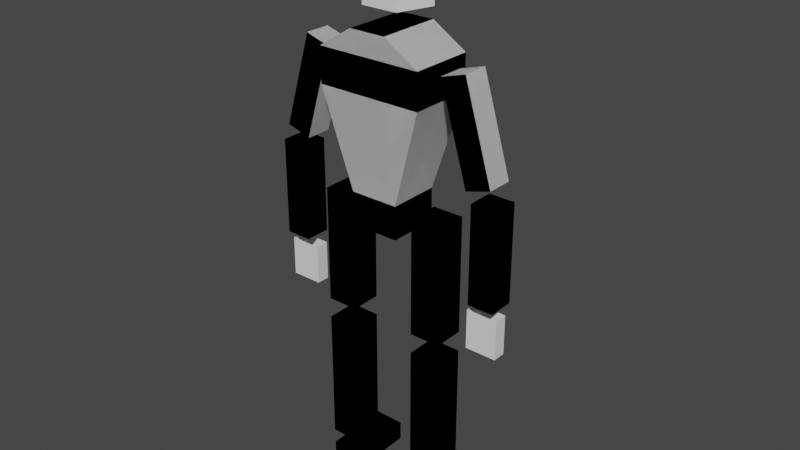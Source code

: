 # Source: sapientblockman.blend  (saved by Blender 3.6.13; exported with 4.5.12 LTS)
import bpy
from mathutils import Matrix  # noqa: F401  (used for matrix-valued properties, if any)

bpy.ops.wm.read_factory_settings(use_empty=True)
scene = bpy.context.scene
scene.name = 'Scene'

# ---- collections
col_collection = bpy.data.collections.new('Collection'); scene.collection.children.link(col_collection)

# ---- world
world_world = bpy.data.worlds.new('World'); scene.world = world_world
world_world.use_nodes = True; world_world.node_tree.nodes.clear()
_N = world_world.node_tree.nodes; _L = world_world.node_tree.links
n0 = _N.new('ShaderNodeOutputWorld'); n0.name = 'World Output'; n0.location = (300, 300)
n1 = _N.new('ShaderNodeBackground'); n1.name = 'Background'; n1.location = (10, 300)
n1.inputs[0].default_value = (0.05088, 0.05088, 0.05088, 1.0)
_L.new(n1.outputs[0], n0.inputs[0])
n0.is_active_output = True
world_world.color = (0.05088, 0.05088, 0.05088)
world_world.use_sun_shadow = False
world_world.sun_shadow_jitter_overblur = 0.0

# ---- meshes
me_cube_001 = bpy.data.meshes.new('Cube.001')
me_cube_001.from_pydata([(0.549, -0.5, 0.489), (0.549, 0.5, 0.489), (-0.549, 0.5, 0.489), (-0.549, -0.5, 0.489), (-0.2513, 0.3999, -0.2589), (0.2513, 0.3999, -0.2589), (0.2513, -0.3999, -0.2589), (-0.2513, -0.3999, -0.2589), (0.549, -0.5, 0.2913), (0.549, 0.5, 0.2913), (-0.549, 0.5, 0.2913), (-0.549, -0.5, 0.2913), (0.2513, -0.3999, -0.4481), (0.2513, 0.3999, -0.4481), (-0.2513, -0.3999, -0.4481), (-0.2513, 0.3999, -0.4481), (0.549, -0.5, 0.489), (-0.549, -0.5, 0.489), (0.549, 0.5, 0.489), (-0.549, 0.5, 0.489), (0.1891, -0.5027, 0.6129), (-0.1896, -0.5027, 0.6129), (0.1891, 0.4973, 0.6129), (-0.1896, 0.4973, 0.6129), (-0.6839, -0.2467, -1.911), (-0.6839, -0.2467, -1.126), (-0.6839, 0.2467, -1.911), (-0.6839, 0.2467, -1.126), (-0.3563, -0.2467, -1.911), (-0.3563, -0.2467, -1.126), (-0.3563, 0.2467, -1.911), (-0.3563, 0.2467, -1.126), (-0.6839, -0.2467, -1.008), (-0.6839, -0.2467, -0.3282), (-0.6839, 0.2467, -1.008), (-0.6839, 0.2467, -0.3282), (-0.3563, -0.2467, -1.008), (-0.3563, -0.2467, -0.3282), (-0.3563, 0.2467, -1.008), (-0.3563, 0.2467, -0.3282), (-1.259, -0.2028, -0.7013), (-1.259, -0.2028, -0.1422), (-1.259, 0.2028, -0.7013), (-1.259, 0.2028, -0.1422), (-0.9898, -0.2028, -0.7013), (-0.9898, -0.2028, -0.1422), (-0.9898, 0.2028, -0.7013), (-0.9898, 0.2028, -0.1422), (-1.188, -0.2028, -0.04545), (-0.8972, -0.2028, 0.4901), (-1.188, 0.2028, -0.04545), (-0.8972, 0.2028, 0.4901), (-0.9301, -0.2028, -0.08824), (-0.6391, -0.2028, 0.4473), (-0.9301, 0.2028, -0.08824), (-0.6391, 0.2028, 0.4473), (-0.549, -0.5, 0.489), (-0.549, 0.5, 0.489), (0.549, 0.5, 0.489), (0.549, -0.5, 0.489), (0.2513, 0.3999, -0.2589), (-0.2513, 0.3999, -0.2589), (-0.2513, -0.3999, -0.2589), (0.2513, -0.3999, -0.2589), (-0.549, -0.5, 0.2913), (-0.549, 0.5, 0.2913), (0.549, 0.5, 0.2913), (0.549, -0.5, 0.2913), (-0.2513, -0.3999, -0.4481), (-0.2513, 0.3999, -0.4481), (0.2513, -0.3999, -0.4481), (0.2513, 0.3999, -0.4481), (-0.549, -0.5, 0.489), (0.549, -0.5, 0.489), (-0.549, 0.5, 0.489), (0.549, 0.5, 0.489), (-0.1891, -0.5027, 0.6129), (0.1896, -0.5027, 0.6129), (-0.1891, 0.4973, 0.6129), (0.1896, 0.4973, 0.6129), (0.6839, -0.2467, -1.911), (0.6839, -0.2467, -1.126), (0.6839, 0.2467, -1.911), (0.6839, 0.2467, -1.126), (0.3563, -0.2467, -1.911), (0.3563, -0.2467, -1.126), (0.3563, 0.2467, -1.911), (0.3563, 0.2467, -1.126), (0.6839, -0.2467, -1.008), (0.6839, -0.2467, -0.3282), (0.6839, 0.2467, -1.008), (0.6839, 0.2467, -0.3282), (0.3563, -0.2467, -1.008), (0.3563, -0.2467, -0.3282), (0.3563, 0.2467, -1.008), (0.3563, 0.2467, -0.3282), (1.259, -0.2028, -0.7013), (1.259, -0.2028, -0.1422), (1.259, 0.2028, -0.7013), (1.259, 0.2028, -0.1422), (0.9898, -0.2028, -0.7013), (0.9898, -0.2028, -0.1422), (0.9898, 0.2028, -0.7013), (0.9898, 0.2028, -0.1422), (1.188, -0.2028, -0.04545), (0.8972, -0.2028, 0.4901), (1.188, 0.2028, -0.04545), (0.8972, 0.2028, 0.4901), (0.9301, -0.2028, -0.08824), (0.6391, -0.2028, 0.4473), (0.9301, 0.2028, -0.08824), (0.6391, 0.2028, 0.4473), (-0.6839, 0.8177, -2.118), (-0.6839, -0.2389, -2.118), (-0.6839, 0.8177, -2.002), (-0.6839, -0.2389, -2.002), (-0.3563, 0.8177, -2.118), (-0.3563, -0.2389, -2.118), (-0.3563, 0.8177, -2.002), (-0.3563, -0.2389, -2.002), (-0.549, -0.5, 0.489), (-0.549, 0.5, 0.489), (0.549, 0.5, 0.489), (0.549, -0.5, 0.489), (0.2513, 0.3999, -0.2589), (-0.2513, 0.3999, -0.2589), (-0.2513, -0.3999, -0.2589), (0.2513, -0.3999, -0.2589), (-0.549, -0.5, 0.2913), (-0.549, 0.5, 0.2913), (0.549, 0.5, 0.2913), (0.549, -0.5, 0.2913), (-0.2513, -0.3999, -0.4481), (-0.2513, 0.3999, -0.4481), (0.2513, -0.3999, -0.4481), (0.2513, 0.3999, -0.4481), (-0.549, -0.5, 0.489), (0.549, -0.5, 0.489), (-0.549, 0.5, 0.489), (0.549, 0.5, 0.489), (-0.1891, -0.5027, 0.6129), (0.1896, -0.5027, 0.6129), (-0.1891, 0.4973, 0.6129), (0.1896, 0.4973, 0.6129), (0.6839, -0.2467, -1.911), (0.6839, -0.2467, -1.126), (0.6839, 0.2467, -1.911), (0.6839, 0.2467, -1.126), (0.3563, -0.2467, -1.911), (0.3563, -0.2467, -1.126), (0.3563, 0.2467, -1.911), (0.3563, 0.2467, -1.126), (0.6839, -0.2467, -1.008), (0.6839, -0.2467, -0.3282), (0.6839, 0.2467, -1.008), (0.6839, 0.2467, -0.3282), (0.3563, -0.2467, -1.008), (0.3563, -0.2467, -0.3282), (0.3563, 0.2467, -1.008), (0.3563, 0.2467, -0.3282), (1.259, -0.2028, -0.7013), (1.259, -0.2028, -0.1422), (1.259, 0.2028, -0.7013), (1.259, 0.2028, -0.1422), (0.9898, -0.2028, -0.7013), (0.9898, -0.2028, -0.1422), (0.9898, 0.2028, -0.7013), (0.9898, 0.2028, -0.1422), (1.188, -0.2028, -0.04545), (0.8972, -0.2028, 0.4901), (1.188, 0.2028, -0.04545), (0.8972, 0.2028, 0.4901), (0.9301, -0.2028, -0.08824), (0.6391, -0.2028, 0.4473), (0.9301, 0.2028, -0.08824), (0.6391, 0.2028, 0.4473), (0.549, -0.5, 0.489), (0.549, 0.5, 0.489), (-0.549, 0.5, 0.489), (-0.549, -0.5, 0.489), (-0.2513, 0.3999, -0.2589), (0.2513, 0.3999, -0.2589), (0.2513, -0.3999, -0.2589), (-0.2513, -0.3999, -0.2589), (0.549, -0.5, 0.2913), (0.549, 0.5, 0.2913), (-0.549, 0.5, 0.2913), (-0.549, -0.5, 0.2913), (0.2513, -0.3999, -0.4481), (0.2513, 0.3999, -0.4481), (-0.2513, -0.3999, -0.4481), (-0.2513, 0.3999, -0.4481), (0.549, -0.5, 0.489), (-0.549, -0.5, 0.489), (0.549, 0.5, 0.489), (-0.549, 0.5, 0.489), (0.1891, -0.5027, 0.6129), (-0.1896, -0.5027, 0.6129), (0.1891, 0.4973, 0.6129), (-0.1896, 0.4973, 0.6129), (-0.6839, -0.2467, -1.911), (-0.6839, -0.2467, -1.126), (-0.6839, 0.2467, -1.911), (-0.6839, 0.2467, -1.126), (-0.3563, -0.2467, -1.911), (-0.3563, -0.2467, -1.126), (-0.3563, 0.2467, -1.911), (-0.3563, 0.2467, -1.126), (-0.6839, -0.2467, -1.008), (-0.6839, -0.2467, -0.3282), (-0.6839, 0.2467, -1.008), (-0.6839, 0.2467, -0.3282), (-0.3563, -0.2467, -1.008), (-0.3563, -0.2467, -0.3282), (-0.3563, 0.2467, -1.008), (-0.3563, 0.2467, -0.3282), (-1.259, -0.2028, -0.7013), (-1.259, -0.2028, -0.1422), (-1.259, 0.2028, -0.7013), (-1.259, 0.2028, -0.1422), (-0.9898, -0.2028, -0.7013), (-0.9898, -0.2028, -0.1422), (-0.9898, 0.2028, -0.7013), (-0.9898, 0.2028, -0.1422), (-1.188, -0.2028, -0.04545), (-0.8972, -0.2028, 0.4901), (-1.188, 0.2028, -0.04545), (-0.8972, 0.2028, 0.4901), (-0.9301, -0.2028, -0.08824), (-0.6391, -0.2028, 0.4473), (-0.9301, 0.2028, -0.08824), (-0.6391, 0.2028, 0.4473), (0.6839, 0.8177, -2.118), (0.6839, -0.2389, -2.118), (0.6839, 0.8177, -2.002), (0.6839, -0.2389, -2.002), (0.3563, 0.8177, -2.118), (0.3563, -0.2389, -2.118), (0.3563, 0.8177, -2.002), (0.3563, -0.2389, -2.002), (-1.264, -0.1038, -0.9836), (-1.264, -0.1038, -0.755), (-1.264, 0.1038, -0.9836), (-1.264, 0.1038, -0.755), (-0.9368, -0.1038, -0.9836), (-0.9368, -0.1038, -0.755), (-0.9368, 0.1038, -0.9836), (-0.9368, 0.1038, -0.755), (-0.549, -0.5, 0.489), (-0.549, 0.5, 0.489), (0.549, 0.5, 0.489), (0.549, -0.5, 0.489), (0.2513, 0.3999, -0.2589), (-0.2513, 0.3999, -0.2589), (-0.2513, -0.3999, -0.2589), (0.2513, -0.3999, -0.2589), (-0.549, -0.5, 0.2913), (-0.549, 0.5, 0.2913), (0.549, 0.5, 0.2913), (0.549, -0.5, 0.2913), (-0.2513, -0.3999, -0.4481), (-0.2513, 0.3999, -0.4481), (0.2513, -0.3999, -0.4481), (0.2513, 0.3999, -0.4481), (-0.549, -0.5, 0.489), (0.549, -0.5, 0.489), (-0.549, 0.5, 0.489), (0.549, 0.5, 0.489), (-0.1891, -0.5027, 0.6129), (0.1896, -0.5027, 0.6129), (-0.1891, 0.4973, 0.6129), (0.1896, 0.4973, 0.6129), (0.6839, -0.2467, -1.911), (0.6839, -0.2467, -1.126), (0.6839, 0.2467, -1.911), (0.6839, 0.2467, -1.126), (0.3563, -0.2467, -1.911), (0.3563, -0.2467, -1.126), (0.3563, 0.2467, -1.911), (0.3563, 0.2467, -1.126), (0.6839, -0.2467, -1.008), (0.6839, -0.2467, -0.3282), (0.6839, 0.2467, -1.008), (0.6839, 0.2467, -0.3282), (0.3563, -0.2467, -1.008), (0.3563, -0.2467, -0.3282), (0.3563, 0.2467, -1.008), (0.3563, 0.2467, -0.3282), (1.259, -0.2028, -0.7013), (1.259, -0.2028, -0.1422), (1.259, 0.2028, -0.7013), (1.259, 0.2028, -0.1422), (0.9898, -0.2028, -0.7013), (0.9898, -0.2028, -0.1422), (0.9898, 0.2028, -0.7013), (0.9898, 0.2028, -0.1422), (1.188, -0.2028, -0.04545), (0.8972, -0.2028, 0.4901), (1.188, 0.2028, -0.04545), (0.8972, 0.2028, 0.4901), (0.9301, -0.2028, -0.08824), (0.6391, -0.2028, 0.4473), (0.9301, 0.2028, -0.08824), (0.6391, 0.2028, 0.4473), (0.549, -0.5, 0.489), (0.549, 0.5, 0.489), (-0.549, 0.5, 0.489), (-0.549, -0.5, 0.489), (-0.2513, 0.3999, -0.2589), (0.2513, 0.3999, -0.2589), (0.2513, -0.3999, -0.2589), (-0.2513, -0.3999, -0.2589), (0.549, -0.5, 0.2913), (0.549, 0.5, 0.2913), (-0.549, 0.5, 0.2913), (-0.549, -0.5, 0.2913), (0.2513, -0.3999, -0.4481), (0.2513, 0.3999, -0.4481), (-0.2513, -0.3999, -0.4481), (-0.2513, 0.3999, -0.4481), (0.549, -0.5, 0.489), (-0.549, -0.5, 0.489), (0.549, 0.5, 0.489), (-0.549, 0.5, 0.489), (0.1891, -0.5027, 0.6129), (-0.1896, -0.5027, 0.6129), (0.1891, 0.4973, 0.6129), (-0.1896, 0.4973, 0.6129), (-0.6839, -0.2467, -1.911), (-0.6839, -0.2467, -1.126), (-0.6839, 0.2467, -1.911), (-0.6839, 0.2467, -1.126), (-0.3563, -0.2467, -1.911), (-0.3563, -0.2467, -1.126), (-0.3563, 0.2467, -1.911), (-0.3563, 0.2467, -1.126), (-0.6839, -0.2467, -1.008), (-0.6839, -0.2467, -0.3282), (-0.6839, 0.2467, -1.008), (-0.6839, 0.2467, -0.3282), (-0.3563, -0.2467, -1.008), (-0.3563, -0.2467, -0.3282), (-0.3563, 0.2467, -1.008), (-0.3563, 0.2467, -0.3282), (-1.259, -0.2028, -0.7013), (-1.259, -0.2028, -0.1422), (-1.259, 0.2028, -0.7013), (-1.259, 0.2028, -0.1422), (-0.9898, -0.2028, -0.7013), (-0.9898, -0.2028, -0.1422), (-0.9898, 0.2028, -0.7013), (-0.9898, 0.2028, -0.1422), (-1.188, -0.2028, -0.04545), (-0.8972, -0.2028, 0.4901), (-1.188, 0.2028, -0.04545), (-0.8972, 0.2028, 0.4901), (-0.9301, -0.2028, -0.08824), (-0.6391, -0.2028, 0.4473), (-0.9301, 0.2028, -0.08824), (-0.6391, 0.2028, 0.4473), (0.6839, 0.8177, -2.118), (0.6839, -0.2389, -2.118), (0.6839, 0.8177, -2.002), (0.6839, -0.2389, -2.002), (0.3563, 0.8177, -2.118), (0.3563, -0.2389, -2.118), (0.3563, 0.8177, -2.002), (0.3563, -0.2389, -2.002), (0.549, -0.5, 0.489), (0.549, 0.5, 0.489), (-0.549, 0.5, 0.489), (-0.549, -0.5, 0.489), (-0.2513, 0.3999, -0.2589), (0.2513, 0.3999, -0.2589), (0.2513, -0.3999, -0.2589), (-0.2513, -0.3999, -0.2589), (0.549, -0.5, 0.2913), (0.549, 0.5, 0.2913), (-0.549, 0.5, 0.2913), (-0.549, -0.5, 0.2913), (0.2513, -0.3999, -0.4481), (0.2513, 0.3999, -0.4481), (-0.2513, -0.3999, -0.4481), (-0.2513, 0.3999, -0.4481), (0.549, -0.5, 0.489), (-0.549, -0.5, 0.489), (0.549, 0.5, 0.489), (-0.549, 0.5, 0.489), (0.1891, -0.5027, 0.6129), (-0.1896, -0.5027, 0.6129), (0.1891, 0.4973, 0.6129), (-0.1896, 0.4973, 0.6129), (-0.6839, -0.2467, -1.911), (-0.6839, -0.2467, -1.126), (-0.6839, 0.2467, -1.911), (-0.6839, 0.2467, -1.126), (-0.3563, -0.2467, -1.911), (-0.3563, -0.2467, -1.126), (-0.3563, 0.2467, -1.911), (-0.3563, 0.2467, -1.126), (-0.6839, -0.2467, -1.008), (-0.6839, -0.2467, -0.3282), (-0.6839, 0.2467, -1.008), (-0.6839, 0.2467, -0.3282), (-0.3563, -0.2467, -1.008), (-0.3563, -0.2467, -0.3282), (-0.3563, 0.2467, -1.008), (-0.3563, 0.2467, -0.3282), (-1.259, -0.2028, -0.7013), (-1.259, -0.2028, -0.1422), (-1.259, 0.2028, -0.7013), (-1.259, 0.2028, -0.1422), (-0.9898, -0.2028, -0.7013), (-0.9898, -0.2028, -0.1422), (-0.9898, 0.2028, -0.7013), (-0.9898, 0.2028, -0.1422), (-1.188, -0.2028, -0.04545), (-0.8972, -0.2028, 0.4901), (-1.188, 0.2028, -0.04545), (-0.8972, 0.2028, 0.4901), (-0.9301, -0.2028, -0.08824), (-0.6391, -0.2028, 0.4473), (-0.9301, 0.2028, -0.08824), (-0.6391, 0.2028, 0.4473), (-0.549, -0.5, 0.489), (-0.549, 0.5, 0.489), (0.549, 0.5, 0.489), (0.549, -0.5, 0.489), (0.2513, 0.3999, -0.2589), (-0.2513, 0.3999, -0.2589), (-0.2513, -0.3999, -0.2589), (0.2513, -0.3999, -0.2589), (-0.549, -0.5, 0.2913), (-0.549, 0.5, 0.2913), (0.549, 0.5, 0.2913), (0.549, -0.5, 0.2913), (-0.2513, -0.3999, -0.4481), (-0.2513, 0.3999, -0.4481), (0.2513, -0.3999, -0.4481), (0.2513, 0.3999, -0.4481), (-0.549, -0.5, 0.489), (0.549, -0.5, 0.489), (-0.549, 0.5, 0.489), (0.549, 0.5, 0.489), (-0.1891, -0.5027, 0.6129), (0.1896, -0.5027, 0.6129), (-0.1891, 0.4973, 0.6129), (0.1896, 0.4973, 0.6129), (0.6839, -0.2467, -1.911), (0.6839, -0.2467, -1.126), (0.6839, 0.2467, -1.911), (0.6839, 0.2467, -1.126), (0.3563, -0.2467, -1.911), (0.3563, -0.2467, -1.126), (0.3563, 0.2467, -1.911), (0.3563, 0.2467, -1.126), (0.6839, -0.2467, -1.008), (0.6839, -0.2467, -0.3282), (0.6839, 0.2467, -1.008), (0.6839, 0.2467, -0.3282), (0.3563, -0.2467, -1.008), (0.3563, -0.2467, -0.3282), (0.3563, 0.2467, -1.008), (0.3563, 0.2467, -0.3282), (1.259, -0.2028, -0.7013), (1.259, -0.2028, -0.1422), (1.259, 0.2028, -0.7013), (1.259, 0.2028, -0.1422), (0.9898, -0.2028, -0.7013), (0.9898, -0.2028, -0.1422), (0.9898, 0.2028, -0.7013), (0.9898, 0.2028, -0.1422), (1.188, -0.2028, -0.04545), (0.8972, -0.2028, 0.4901), (1.188, 0.2028, -0.04545), (0.8972, 0.2028, 0.4901), (0.9301, -0.2028, -0.08824), (0.6391, -0.2028, 0.4473), (0.9301, 0.2028, -0.08824), (0.6391, 0.2028, 0.4473), (-0.6839, 0.8177, -2.118), (-0.6839, -0.2389, -2.118), (-0.6839, 0.8177, -2.002), (-0.6839, -0.2389, -2.002), (-0.3563, 0.8177, -2.118), (-0.3563, -0.2389, -2.118), (-0.3563, 0.8177, -2.002), (-0.3563, -0.2389, -2.002), (1.264, -0.1038, -0.9836), (1.264, -0.1038, -0.755), (1.264, 0.1038, -0.9836), (1.264, 0.1038, -0.755), (0.9368, -0.1038, -0.9836), (0.9368, -0.1038, -0.755), (0.9368, 0.1038, -0.9836), (0.9368, 0.1038, -0.755), (-2.117e-08, 0.626, 0.7059), (-2.117e-08, 0.626, 1.147), (0.3102, 0.2866, 0.7059), (0.3102, 0.2866, 1.147), (0.1917, -0.2625, 0.7059), (0.1917, -0.2625, 1.147), (-0.1917, -0.2625, 0.7059), (-0.1917, -0.2625, 1.147), (-0.3102, 0.2866, 0.7059), (-0.3102, 0.2866, 1.147)], [], [(7, 4, 15, 14), (10, 11, 3, 2), (6, 5, 9, 8), (7, 6, 8, 11), (4, 7, 11, 10), (5, 4, 10, 9), (8, 9, 1, 0), (9, 10, 2, 1), (0, 1, 18, 16), (11, 8, 0, 3), (12, 14, 15, 13), (5, 6, 12, 13), (4, 5, 13, 15), (6, 7, 14, 12), (18, 19, 23, 22), (3, 0, 16, 17), (1, 2, 19, 18), (2, 3, 17, 19), (21, 20, 22, 23), (17, 16, 20, 21), (19, 17, 21, 23), (16, 18, 22, 20), (24, 25, 27, 26), (26, 27, 31, 30), (30, 31, 29, 28), (28, 29, 25, 24), (26, 30, 28, 24), (31, 27, 25, 29), (32, 33, 35, 34), (34, 35, 39, 38), (38, 39, 37, 36), (36, 37, 33, 32), (34, 38, 36, 32), (39, 35, 33, 37), (40, 41, 43, 42), (42, 43, 47, 46), (46, 47, 45, 44), (44, 45, 41, 40), (42, 46, 44, 40), (47, 43, 41, 45), (48, 49, 51, 50), (50, 51, 55, 54), (54, 55, 53, 52), (52, 53, 49, 48), (50, 54, 52, 48), (55, 51, 49, 53), (63, 70, 71, 60), (66, 58, 59, 67), (62, 64, 65, 61), (63, 67, 64, 62), (60, 66, 67, 63), (61, 65, 66, 60), (64, 56, 57, 65), (65, 57, 58, 66), (56, 72, 74, 57), (67, 59, 56, 64), (68, 69, 71, 70), (61, 69, 68, 62), (60, 71, 69, 61), (62, 68, 70, 63), (74, 78, 79, 75), (59, 73, 72, 56), (57, 74, 75, 58), (58, 75, 73, 59), (77, 79, 78, 76), (73, 77, 76, 72), (75, 79, 77, 73), (72, 76, 78, 74), (80, 82, 83, 81), (82, 86, 87, 83), (86, 84, 85, 87), (84, 80, 81, 85), (82, 80, 84, 86), (87, 85, 81, 83), (88, 90, 91, 89), (90, 94, 95, 91), (94, 92, 93, 95), (92, 88, 89, 93), (90, 88, 92, 94), (95, 93, 89, 91), (96, 98, 99, 97), (98, 102, 103, 99), (102, 100, 101, 103), (100, 96, 97, 101), (98, 96, 100, 102), (103, 101, 97, 99), (104, 106, 107, 105), (106, 110, 111, 107), (110, 108, 109, 111), (108, 104, 105, 109), (106, 104, 108, 110), (111, 109, 105, 107), (112, 113, 115, 114), (114, 115, 119, 118), (118, 119, 117, 116), (116, 117, 113, 112), (114, 118, 116, 112), (119, 115, 113, 117), (127, 134, 135, 124), (130, 122, 123, 131), (126, 128, 129, 125), (127, 131, 128, 126), (124, 130, 131, 127), (125, 129, 130, 124), (128, 120, 121, 129), (129, 121, 122, 130), (120, 136, 138, 121), (131, 123, 120, 128), (132, 133, 135, 134), (125, 133, 132, 126), (124, 135, 133, 125), (126, 132, 134, 127), (138, 142, 143, 139), (123, 137, 136, 120), (121, 138, 139, 122), (122, 139, 137, 123), (141, 143, 142, 140), (137, 141, 140, 136), (139, 143, 141, 137), (136, 140, 142, 138), (144, 146, 147, 145), (146, 150, 151, 147), (150, 148, 149, 151), (148, 144, 145, 149), (146, 144, 148, 150), (151, 149, 145, 147), (152, 154, 155, 153), (154, 158, 159, 155), (158, 156, 157, 159), (156, 152, 153, 157), (154, 152, 156, 158), (159, 157, 153, 155), (160, 162, 163, 161), (162, 166, 167, 163), (166, 164, 165, 167), (164, 160, 161, 165), (162, 160, 164, 166), (167, 165, 161, 163), (168, 170, 171, 169), (170, 174, 175, 171), (174, 172, 173, 175), (172, 168, 169, 173), (170, 168, 172, 174), (175, 173, 169, 171), (183, 180, 191, 190), (186, 187, 179, 178), (182, 181, 185, 184), (183, 182, 184, 187), (180, 183, 187, 186), (181, 180, 186, 185), (184, 185, 177, 176), (185, 186, 178, 177), (176, 177, 194, 192), (187, 184, 176, 179), (188, 190, 191, 189), (181, 182, 188, 189), (180, 181, 189, 191), (182, 183, 190, 188), (194, 195, 199, 198), (179, 176, 192, 193), (177, 178, 195, 194), (178, 179, 193, 195), (197, 196, 198, 199), (193, 192, 196, 197), (195, 193, 197, 199), (192, 194, 198, 196), (200, 201, 203, 202), (202, 203, 207, 206), (206, 207, 205, 204), (204, 205, 201, 200), (202, 206, 204, 200), (207, 203, 201, 205), (208, 209, 211, 210), (210, 211, 215, 214), (214, 215, 213, 212), (212, 213, 209, 208), (210, 214, 212, 208), (215, 211, 209, 213), (216, 217, 219, 218), (218, 219, 223, 222), (222, 223, 221, 220), (220, 221, 217, 216), (218, 222, 220, 216), (223, 219, 217, 221), (224, 225, 227, 226), (226, 227, 231, 230), (230, 231, 229, 228), (228, 229, 225, 224), (226, 230, 228, 224), (231, 227, 225, 229), (232, 234, 235, 233), (234, 238, 239, 235), (238, 236, 237, 239), (236, 232, 233, 237), (234, 232, 236, 238), (239, 237, 233, 235), (240, 241, 243, 242), (242, 243, 247, 246), (246, 247, 245, 244), (244, 245, 241, 240), (242, 246, 244, 240), (255, 262, 263, 252), (258, 250, 251, 259), (254, 256, 257, 253), (255, 259, 256, 254), (252, 258, 259, 255), (253, 257, 258, 252), (256, 248, 249, 257), (257, 249, 250, 258), (248, 264, 266, 249), (259, 251, 248, 256), (260, 261, 263, 262), (253, 261, 260, 254), (252, 263, 261, 253), (254, 260, 262, 255), (266, 270, 271, 267), (251, 265, 264, 248), (249, 266, 267, 250), (250, 267, 265, 251), (269, 271, 270, 268), (265, 269, 268, 264), (267, 271, 269, 265), (264, 268, 270, 266), (272, 274, 275, 273), (274, 278, 279, 275), (278, 276, 277, 279), (276, 272, 273, 277), (274, 272, 276, 278), (279, 277, 273, 275), (280, 282, 283, 281), (282, 286, 287, 283), (286, 284, 285, 287), (284, 280, 281, 285), (282, 280, 284, 286), (287, 285, 281, 283), (288, 290, 291, 289), (290, 294, 295, 291), (294, 292, 293, 295), (292, 288, 289, 293), (290, 288, 292, 294), (295, 293, 289, 291), (296, 298, 299, 297), (298, 302, 303, 299), (302, 300, 301, 303), (300, 296, 297, 301), (298, 296, 300, 302), (303, 301, 297, 299), (311, 308, 319, 318), (314, 315, 307, 306), (310, 309, 313, 312), (311, 310, 312, 315), (308, 311, 315, 314), (309, 308, 314, 313), (312, 313, 305, 304), (313, 314, 306, 305), (304, 305, 322, 320), (315, 312, 304, 307), (316, 318, 319, 317), (309, 310, 316, 317), (308, 309, 317, 319), (310, 311, 318, 316), (322, 323, 327, 326), (307, 304, 320, 321), (305, 306, 323, 322), (306, 307, 321, 323), (325, 324, 326, 327), (321, 320, 324, 325), (323, 321, 325, 327), (320, 322, 326, 324), (328, 329, 331, 330), (330, 331, 335, 334), (334, 335, 333, 332), (332, 333, 329, 328), (330, 334, 332, 328), (335, 331, 329, 333), (336, 337, 339, 338), (338, 339, 343, 342), (342, 343, 341, 340), (340, 341, 337, 336), (338, 342, 340, 336), (343, 339, 337, 341), (344, 345, 347, 346), (346, 347, 351, 350), (350, 351, 349, 348), (348, 349, 345, 344), (346, 350, 348, 344), (351, 347, 345, 349), (352, 353, 355, 354), (354, 355, 359, 358), (358, 359, 357, 356), (356, 357, 353, 352), (354, 358, 356, 352), (359, 355, 353, 357), (360, 362, 363, 361), (362, 366, 367, 363), (366, 364, 365, 367), (364, 360, 361, 365), (362, 360, 364, 366), (367, 365, 361, 363), (375, 372, 383, 382), (378, 379, 371, 370), (374, 373, 377, 376), (375, 374, 376, 379), (372, 375, 379, 378), (373, 372, 378, 377), (376, 377, 369, 368), (377, 378, 370, 369), (368, 369, 386, 384), (379, 376, 368, 371), (380, 382, 383, 381), (373, 374, 380, 381), (372, 373, 381, 383), (374, 375, 382, 380), (386, 387, 391, 390), (371, 368, 384, 385), (369, 370, 387, 386), (370, 371, 385, 387), (389, 388, 390, 391), (385, 384, 388, 389), (387, 385, 389, 391), (384, 386, 390, 388), (392, 393, 395, 394), (394, 395, 399, 398), (398, 399, 397, 396), (396, 397, 393, 392), (394, 398, 396, 392), (399, 395, 393, 397), (400, 401, 403, 402), (402, 403, 407, 406), (406, 407, 405, 404), (404, 405, 401, 400), (402, 406, 404, 400), (407, 403, 401, 405), (408, 409, 411, 410), (410, 411, 415, 414), (414, 415, 413, 412), (412, 413, 409, 408), (410, 414, 412, 408), (415, 411, 409, 413), (416, 417, 419, 418), (418, 419, 423, 422), (422, 423, 421, 420), (420, 421, 417, 416), (418, 422, 420, 416), (423, 419, 417, 421), (431, 438, 439, 428), (434, 426, 427, 435), (430, 432, 433, 429), (431, 435, 432, 430), (428, 434, 435, 431), (429, 433, 434, 428), (432, 424, 425, 433), (433, 425, 426, 434), (424, 440, 442, 425), (435, 427, 424, 432), (436, 437, 439, 438), (429, 437, 436, 430), (428, 439, 437, 429), (430, 436, 438, 431), (442, 446, 447, 443), (427, 441, 440, 424), (425, 442, 443, 426), (426, 443, 441, 427), (445, 447, 446, 444), (441, 445, 444, 440), (443, 447, 445, 441), (440, 444, 446, 442), (448, 450, 451, 449), (450, 454, 455, 451), (454, 452, 453, 455), (452, 448, 449, 453), (450, 448, 452, 454), (455, 453, 449, 451), (456, 458, 459, 457), (458, 462, 463, 459), (462, 460, 461, 463), (460, 456, 457, 461), (458, 456, 460, 462), (463, 461, 457, 459), (464, 466, 467, 465), (466, 470, 471, 467), (470, 468, 469, 471), (468, 464, 465, 469), (466, 464, 468, 470), (471, 469, 465, 467), (472, 474, 475, 473), (474, 478, 479, 475), (478, 476, 477, 479), (476, 472, 473, 477), (474, 472, 476, 478), (479, 477, 473, 475), (480, 481, 483, 482), (482, 483, 487, 486), (486, 487, 485, 484), (484, 485, 481, 480), (482, 486, 484, 480), (487, 483, 481, 485), (488, 490, 491, 489), (490, 494, 495, 491), (494, 492, 493, 495), (492, 488, 489, 493), (490, 488, 492, 494), (496, 497, 499, 498), (498, 499, 501, 500), (500, 501, 503, 502), (499, 497, 505, 503, 501), (502, 503, 505, 504), (504, 505, 497, 496), (496, 498, 500, 502, 504)])
_uv = me_cube_001.uv_layers.new(name='UVMap')
_uv.uv.foreach_set('vector', [0.4353, 0.0, 0.4353, 0.25, 0.4353, 0.25, 0.4353, 0.0, 0.5728, 0.25, 0.5728, 0.0, 0.5728, 0.0, 0.5728, 0.25, 0.4353, 0.75, 0.4353, 0.5, 0.5728, 0.5, 0.5728, 0.75, 0.4353, 1.0, 0.4353, 0.75, 0.5728, 0.75, 0.5728, 1.0, 0.4353, 0.25, 0.4353, 0.0, 0.5728, 0.0, 0.5728, 0.25, 0.4353, 0.5, 0.4353, 0.25, 0.5728, 0.25, 0.5728, 0.5, 0.5728, 0.75, 0.5728, 0.5, 0.5728, 0.5, 0.5728, 0.75, 0.5728, 0.5, 0.5728, 0.25, 0.5728, 0.25, 0.5728, 0.5, 0.5728, 0.75, 0.5728, 0.5, 0.5728, 0.5, 0.5728, 0.75, 0.5728, 1.0, 0.5728, 0.75, 0.5728, 0.75, 0.5728, 1.0, 0.4353, 0.75, 0.4353, 1.0, 0.4353, 0.25, 0.4353, 0.5, 0.4353, 0.5, 0.4353, 0.75, 0.4353, 0.75, 0.4353, 0.5, 0.4353, 0.25, 0.4353, 0.5, 0.4353, 0.5, 0.4353, 0.25, 0.4353, 0.75, 0.4353, 1.0, 0.4353, 1.0, 0.4353, 0.75, 0.5728, 0.5, 0.5728, 0.25, 0.5728, 0.25, 0.5728, 0.5, 0.5728, 1.0, 0.5728, 0.75, 0.5728, 0.75, 0.5728, 1.0, 0.5728, 0.5, 0.5728, 0.25, 0.5728, 0.25, 0.5728, 0.5, 0.5728, 0.25, 0.5728, 0.0, 0.5728, 0.0, 0.5728, 0.25, 0.5728, 1.0, 0.5728, 0.75, 0.5728, 0.5, 0.5728, 0.25, 0.5728, 1.0, 0.5728, 0.75, 0.5728, 0.75, 0.5728, 1.0, 0.5728, 0.25, 0.5728, 0.0, 0.5728, 0.0, 0.5728, 0.25, 0.5728, 0.75, 0.5728, 0.5, 0.5728, 0.5, 0.5728, 0.75, 0.375, 0.0, 0.625, 0.0, 0.625, 0.25, 0.375, 0.25, 0.375, 0.25, 0.625, 0.25, 0.625, 0.5, 0.375, 0.5, 0.375, 0.5, 0.625, 0.5, 0.625, 0.75, 0.375, 0.75, 0.375, 0.75, 0.625, 0.75, 0.625, 1.0, 0.375, 1.0, 0.125, 0.5, 0.375, 0.5, 0.375, 0.75, 0.125, 0.75, 0.625, 0.5, 0.875, 0.5, 0.875, 0.75, 0.625, 0.75, 0.375, 0.0, 0.625, 0.0, 0.625, 0.25, 0.375, 0.25, 0.375, 0.25, 0.625, 0.25, 0.625, 0.5, 0.375, 0.5, 0.375, 0.5, 0.625, 0.5, 0.625, 0.75, 0.375, 0.75, 0.375, 0.75, 0.625, 0.75, 0.625, 1.0, 0.375, 1.0, 0.125, 0.5, 0.375, 0.5, 0.375, 0.75, 0.125, 0.75, 0.625, 0.5, 0.875, 0.5, 0.875, 0.75, 0.625, 0.75, 0.375, 0.0, 0.625, 0.0, 0.625, 0.25, 0.375, 0.25, 0.375, 0.25, 0.625, 0.25, 0.625, 0.5, 0.375, 0.5, 0.375, 0.5, 0.625, 0.5, 0.625, 0.75, 0.375, 0.75, 0.375, 0.75, 0.625, 0.75, 0.625, 1.0, 0.375, 1.0, 0.125, 0.5, 0.375, 0.5, 0.375, 0.75, 0.125, 0.75, 0.625, 0.5, 0.875, 0.5, 0.875, 0.75, 0.625, 0.75, 0.375, 0.0, 0.625, 0.0, 0.625, 0.25, 0.375, 0.25, 0.375, 0.25, 0.625, 0.25, 0.625, 0.5, 0.375, 0.5, 0.375, 0.5, 0.625, 0.5, 0.625, 0.75, 0.375, 0.75, 0.375, 0.75, 0.625, 0.75, 0.625, 1.0, 0.375, 1.0, 0.125, 0.5, 0.375, 0.5, 0.375, 0.75, 0.125, 0.75, 0.625, 0.5, 0.875, 0.5, 0.875, 0.75, 0.625, 0.75, 0.4353, 0.0, 0.4353, 0.0, 0.4353, 0.25, 0.4353, 0.25, 0.5728, 0.25, 0.5728, 0.25, 0.5728, 0.0, 0.5728, 0.0, 0.4353, 0.75, 0.5728, 0.75, 0.5728, 0.5, 0.4353, 0.5, 0.4353, 1.0, 0.5728, 1.0, 0.5728, 0.75, 0.4353, 0.75, 0.4353, 0.25, 0.5728, 0.25, 0.5728, 0.0, 0.4353, 0.0, 0.4353, 0.5, 0.5728, 0.5, 0.5728, 0.25, 0.4353, 0.25, 0.5728, 0.75, 0.5728, 0.75, 0.5728, 0.5, 0.5728, 0.5, 0.5728, 0.5, 0.5728, 0.5, 0.5728, 0.25, 0.5728, 0.25, 0.5728, 0.75, 0.5728, 0.75, 0.5728, 0.5, 0.5728, 0.5, 0.5728, 1.0, 0.5728, 1.0, 0.5728, 0.75, 0.5728, 0.75, 0.4353, 0.75, 0.4353, 0.5, 0.4353, 0.25, 0.4353, 1.0, 0.4353, 0.5, 0.4353, 0.5, 0.4353, 0.75, 0.4353, 0.75, 0.4353, 0.25, 0.4353, 0.25, 0.4353, 0.5, 0.4353, 0.5, 0.4353, 0.75, 0.4353, 0.75, 0.4353, 1.0, 0.4353, 1.0, 0.5728, 0.5, 0.5728, 0.5, 0.5728, 0.25, 0.5728, 0.25, 0.5728, 1.0, 0.5728, 1.0, 0.5728, 0.75, 0.5728, 0.75, 0.5728, 0.5, 0.5728, 0.5, 0.5728, 0.25, 0.5728, 0.25, 0.5728, 0.25, 0.5728, 0.25, 0.5728, 0.0, 0.5728, 0.0, 0.5728, 1.0, 0.5728, 0.25, 0.5728, 0.5, 0.5728, 0.75, 0.5728, 1.0, 0.5728, 1.0, 0.5728, 0.75, 0.5728, 0.75, 0.5728, 0.25, 0.5728, 0.25, 0.5728, 0.0, 0.5728, 0.0, 0.5728, 0.75, 0.5728, 0.75, 0.5728, 0.5, 0.5728, 0.5, 0.375, 0.0, 0.375, 0.25, 0.625, 0.25, 0.625, 0.0, 0.375, 0.25, 0.375, 0.5, 0.625, 0.5, 0.625, 0.25, 0.375, 0.5, 0.375, 0.75, 0.625, 0.75, 0.625, 0.5, 0.375, 0.75, 0.375, 1.0, 0.625, 1.0, 0.625, 0.75, 0.125, 0.5, 0.125, 0.75, 0.375, 0.75, 0.375, 0.5, 0.625, 0.5, 0.625, 0.75, 0.875, 0.75, 0.875, 0.5, 0.375, 0.0, 0.375, 0.25, 0.625, 0.25, 0.625, 0.0, 0.375, 0.25, 0.375, 0.5, 0.625, 0.5, 0.625, 0.25, 0.375, 0.5, 0.375, 0.75, 0.625, 0.75, 0.625, 0.5, 0.375, 0.75, 0.375, 1.0, 0.625, 1.0, 0.625, 0.75, 0.125, 0.5, 0.125, 0.75, 0.375, 0.75, 0.375, 0.5, 0.625, 0.5, 0.625, 0.75, 0.875, 0.75, 0.875, 0.5, 0.375, 0.0, 0.375, 0.25, 0.625, 0.25, 0.625, 0.0, 0.375, 0.25, 0.375, 0.5, 0.625, 0.5, 0.625, 0.25, 0.375, 0.5, 0.375, 0.75, 0.625, 0.75, 0.625, 0.5, 0.375, 0.75, 0.375, 1.0, 0.625, 1.0, 0.625, 0.75, 0.125, 0.5, 0.125, 0.75, 0.375, 0.75, 0.375, 0.5, 0.625, 0.5, 0.625, 0.75, 0.875, 0.75, 0.875, 0.5, 0.375, 0.0, 0.375, 0.25, 0.625, 0.25, 0.625, 0.0, 0.375, 0.25, 0.375, 0.5, 0.625, 0.5, 0.625, 0.25, 0.375, 0.5, 0.375, 0.75, 0.625, 0.75, 0.625, 0.5, 0.375, 0.75, 0.375, 1.0, 0.625, 1.0, 0.625, 0.75, 0.125, 0.5, 0.125, 0.75, 0.375, 0.75, 0.375, 0.5, 0.625, 0.5, 0.625, 0.75, 0.875, 0.75, 0.875, 0.5, 0.375, 0.0, 0.625, 0.0, 0.625, 0.25, 0.375, 0.25, 0.375, 0.25, 0.625, 0.25, 0.625, 0.5, 0.375, 0.5, 0.375, 0.5, 0.625, 0.5, 0.625, 0.75, 0.375, 0.75, 0.375, 0.75, 0.625, 0.75, 0.625, 1.0, 0.375, 1.0, 0.125, 0.5, 0.375, 0.5, 0.375, 0.75, 0.125, 0.75, 0.625, 0.5, 0.875, 0.5, 0.875, 0.75, 0.625, 0.75, 0.4353, 0.0, 0.4353, 0.0, 0.4353, 0.25, 0.4353, 0.25, 0.5728, 0.25, 0.5728, 0.25, 0.5728, 0.0, 0.5728, 0.0, 0.4353, 0.75, 0.5728, 0.75, 0.5728, 0.5, 0.4353, 0.5, 0.4353, 1.0, 0.5728, 1.0, 0.5728, 0.75, 0.4353, 0.75, 0.4353, 0.25, 0.5728, 0.25, 0.5728, 0.0, 0.4353, 0.0, 0.4353, 0.5, 0.5728, 0.5, 0.5728, 0.25, 0.4353, 0.25, 0.5728, 0.75, 0.5728, 0.75, 0.5728, 0.5, 0.5728, 0.5, 0.5728, 0.5, 0.5728, 0.5, 0.5728, 0.25, 0.5728, 0.25, 0.5728, 0.75, 0.5728, 0.75, 0.5728, 0.5, 0.5728, 0.5, 0.5728, 1.0, 0.5728, 1.0, 0.5728, 0.75, 0.5728, 0.75, 0.4353, 0.75, 0.4353, 0.5, 0.4353, 0.25, 0.4353, 1.0, 0.4353, 0.5, 0.4353, 0.5, 0.4353, 0.75, 0.4353, 0.75, 0.4353, 0.25, 0.4353, 0.25, 0.4353, 0.5, 0.4353, 0.5, 0.4353, 0.75, 0.4353, 0.75, 0.4353, 1.0, 0.4353, 1.0, 0.5728, 0.5, 0.5728, 0.5, 0.5728, 0.25, 0.5728, 0.25, 0.5728, 1.0, 0.5728, 1.0, 0.5728, 0.75, 0.5728, 0.75, 0.5728, 0.5, 0.5728, 0.5, 0.5728, 0.25, 0.5728, 0.25, 0.5728, 0.25, 0.5728, 0.25, 0.5728, 0.0, 0.5728, 0.0, 0.5728, 1.0, 0.5728, 0.25, 0.5728, 0.5, 0.5728, 0.75, 0.5728, 1.0, 0.5728, 1.0, 0.5728, 0.75, 0.5728, 0.75, 0.5728, 0.25, 0.5728, 0.25, 0.5728, 0.0, 0.5728, 0.0, 0.5728, 0.75, 0.5728, 0.75, 0.5728, 0.5, 0.5728, 0.5, 0.375, 0.0, 0.375, 0.25, 0.625, 0.25, 0.625, 0.0, 0.375, 0.25, 0.375, 0.5, 0.625, 0.5, 0.625, 0.25, 0.375, 0.5, 0.375, 0.75, 0.625, 0.75, 0.625, 0.5, 0.375, 0.75, 0.375, 1.0, 0.625, 1.0, 0.625, 0.75, 0.125, 0.5, 0.125, 0.75, 0.375, 0.75, 0.375, 0.5, 0.625, 0.5, 0.625, 0.75, 0.875, 0.75, 0.875, 0.5, 0.375, 0.0, 0.375, 0.25, 0.625, 0.25, 0.625, 0.0, 0.375, 0.25, 0.375, 0.5, 0.625, 0.5, 0.625, 0.25, 0.375, 0.5, 0.375, 0.75, 0.625, 0.75, 0.625, 0.5, 0.375, 0.75, 0.375, 1.0, 0.625, 1.0, 0.625, 0.75, 0.125, 0.5, 0.125, 0.75, 0.375, 0.75, 0.375, 0.5, 0.625, 0.5, 0.625, 0.75, 0.875, 0.75, 0.875, 0.5, 0.375, 0.0, 0.375, 0.25, 0.625, 0.25, 0.625, 0.0, 0.375, 0.25, 0.375, 0.5, 0.625, 0.5, 0.625, 0.25, 0.375, 0.5, 0.375, 0.75, 0.625, 0.75, 0.625, 0.5, 0.375, 0.75, 0.375, 1.0, 0.625, 1.0, 0.625, 0.75, 0.125, 0.5, 0.125, 0.75, 0.375, 0.75, 0.375, 0.5, 0.625, 0.5, 0.625, 0.75, 0.875, 0.75, 0.875, 0.5, 0.375, 0.0, 0.375, 0.25, 0.625, 0.25, 0.625, 0.0, 0.375, 0.25, 0.375, 0.5, 0.625, 0.5, 0.625, 0.25, 0.375, 0.5, 0.375, 0.75, 0.625, 0.75, 0.625, 0.5, 0.375, 0.75, 0.375, 1.0, 0.625, 1.0, 0.625, 0.75, 0.125, 0.5, 0.125, 0.75, 0.375, 0.75, 0.375, 0.5, 0.625, 0.5, 0.625, 0.75, 0.875, 0.75, 0.875, 0.5, 0.4353, 0.0, 0.4353, 0.25, 0.4353, 0.25, 0.4353, 0.0, 0.5728, 0.25, 0.5728, 0.0, 0.5728, 0.0, 0.5728, 0.25, 0.4353, 0.75, 0.4353, 0.5, 0.5728, 0.5, 0.5728, 0.75, 0.4353, 1.0, 0.4353, 0.75, 0.5728, 0.75, 0.5728, 1.0, 0.4353, 0.25, 0.4353, 0.0, 0.5728, 0.0, 0.5728, 0.25, 0.4353, 0.5, 0.4353, 0.25, 0.5728, 0.25, 0.5728, 0.5, 0.5728, 0.75, 0.5728, 0.5, 0.5728, 0.5, 0.5728, 0.75, 0.5728, 0.5, 0.5728, 0.25, 0.5728, 0.25, 0.5728, 0.5, 0.5728, 0.75, 0.5728, 0.5, 0.5728, 0.5, 0.5728, 0.75, 0.5728, 1.0, 0.5728, 0.75, 0.5728, 0.75, 0.5728, 1.0, 0.4353, 0.75, 0.4353, 1.0, 0.4353, 0.25, 0.4353, 0.5, 0.4353, 0.5, 0.4353, 0.75, 0.4353, 0.75, 0.4353, 0.5, 0.4353, 0.25, 0.4353, 0.5, 0.4353, 0.5, 0.4353, 0.25, 0.4353, 0.75, 0.4353, 1.0, 0.4353, 1.0, 0.4353, 0.75, 0.5728, 0.5, 0.5728, 0.25, 0.5728, 0.25, 0.5728, 0.5, 0.5728, 1.0, 0.5728, 0.75, 0.5728, 0.75, 0.5728, 1.0, 0.5728, 0.5, 0.5728, 0.25, 0.5728, 0.25, 0.5728, 0.5, 0.5728, 0.25, 0.5728, 0.0, 0.5728, 0.0, 0.5728, 0.25, 0.5728, 1.0, 0.5728, 0.75, 0.5728, 0.5, 0.5728, 0.25, 0.5728, 1.0, 0.5728, 0.75, 0.5728, 0.75, 0.5728, 1.0, 0.5728, 0.25, 0.5728, 0.0, 0.5728, 0.0, 0.5728, 0.25, 0.5728, 0.75, 0.5728, 0.5, 0.5728, 0.5, 0.5728, 0.75, 0.375, 0.0, 0.625, 0.0, 0.625, 0.25, 0.375, 0.25, 0.375, 0.25, 0.625, 0.25, 0.625, 0.5, 0.375, 0.5, 0.375, 0.5, 0.625, 0.5, 0.625, 0.75, 0.375, 0.75, 0.375, 0.75, 0.625, 0.75, 0.625, 1.0, 0.375, 1.0, 0.125, 0.5, 0.375, 0.5, 0.375, 0.75, 0.125, 0.75, 0.625, 0.5, 0.875, 0.5, 0.875, 0.75, 0.625, 0.75, 0.375, 0.0, 0.625, 0.0, 0.625, 0.25, 0.375, 0.25, 0.375, 0.25, 0.625, 0.25, 0.625, 0.5, 0.375, 0.5, 0.375, 0.5, 0.625, 0.5, 0.625, 0.75, 0.375, 0.75, 0.375, 0.75, 0.625, 0.75, 0.625, 1.0, 0.375, 1.0, 0.125, 0.5, 0.375, 0.5, 0.375, 0.75, 0.125, 0.75, 0.625, 0.5, 0.875, 0.5, 0.875, 0.75, 0.625, 0.75, 0.375, 0.0, 0.625, 0.0, 0.625, 0.25, 0.375, 0.25, 0.375, 0.25, 0.625, 0.25, 0.625, 0.5, 0.375, 0.5, 0.375, 0.5, 0.625, 0.5, 0.625, 0.75, 0.375, 0.75, 0.375, 0.75, 0.625, 0.75, 0.625, 1.0, 0.375, 1.0, 0.125, 0.5, 0.375, 0.5, 0.375, 0.75, 0.125, 0.75, 0.625, 0.5, 0.875, 0.5, 0.875, 0.75, 0.625, 0.75, 0.375, 0.0, 0.625, 0.0, 0.625, 0.25, 0.375, 0.25, 0.375, 0.25, 0.625, 0.25, 0.625, 0.5, 0.375, 0.5, 0.375, 0.5, 0.625, 0.5, 0.625, 0.75, 0.375, 0.75, 0.375, 0.75, 0.625, 0.75, 0.625, 1.0, 0.375, 1.0, 0.125, 0.5, 0.375, 0.5, 0.375, 0.75, 0.125, 0.75, 0.625, 0.5, 0.875, 0.5, 0.875, 0.75, 0.625, 0.75, 0.375, 0.0, 0.375, 0.25, 0.625, 0.25, 0.625, 0.0, 0.375, 0.25, 0.375, 0.5, 0.625, 0.5, 0.625, 0.25, 0.375, 0.5, 0.375, 0.75, 0.625, 0.75, 0.625, 0.5, 0.375, 0.75, 0.375, 1.0, 0.625, 1.0, 0.625, 0.75, 0.125, 0.5, 0.125, 0.75, 0.375, 0.75, 0.375, 0.5, 0.625, 0.5, 0.625, 0.75, 0.875, 0.75, 0.875, 0.5, 0.375, 0.0, 0.625, 0.0, 0.625, 0.25, 0.375, 0.25, 0.375, 0.25, 0.625, 0.25, 0.625, 0.5, 0.375, 0.5, 0.375, 0.5, 0.625, 0.5, 0.625, 0.75, 0.375, 0.75, 0.375, 0.75, 0.625, 0.75, 0.625, 1.0, 0.375, 1.0, 0.125, 0.5, 0.375, 0.5, 0.375, 0.75, 0.125, 0.75, 0.4353, 0.0, 0.4353, 0.0, 0.4353, 0.25, 0.4353, 0.25, 0.5728, 0.25, 0.5728, 0.25, 0.5728, 0.0, 0.5728, 0.0, 0.4353, 0.75, 0.5728, 0.75, 0.5728, 0.5, 0.4353, 0.5, 0.4353, 1.0, 0.5728, 1.0, 0.5728, 0.75, 0.4353, 0.75, 0.4353, 0.25, 0.5728, 0.25, 0.5728, 0.0, 0.4353, 0.0, 0.4353, 0.5, 0.5728, 0.5, 0.5728, 0.25, 0.4353, 0.25, 0.5728, 0.75, 0.5728, 0.75, 0.5728, 0.5, 0.5728, 0.5, 0.5728, 0.5, 0.5728, 0.5, 0.5728, 0.25, 0.5728, 0.25, 0.5728, 0.75, 0.5728, 0.75, 0.5728, 0.5, 0.5728, 0.5, 0.5728, 1.0, 0.5728, 1.0, 0.5728, 0.75, 0.5728, 0.75, 0.4353, 0.75, 0.4353, 0.5, 0.4353, 0.25, 0.4353, 1.0, 0.4353, 0.5, 0.4353, 0.5, 0.4353, 0.75, 0.4353, 0.75, 0.4353, 0.25, 0.4353, 0.25, 0.4353, 0.5, 0.4353, 0.5, 0.4353, 0.75, 0.4353, 0.75, 0.4353, 1.0, 0.4353, 1.0, 0.5728, 0.5, 0.5728, 0.5, 0.5728, 0.25, 0.5728, 0.25, 0.5728, 1.0, 0.5728, 1.0, 0.5728, 0.75, 0.5728, 0.75, 0.5728, 0.5, 0.5728, 0.5, 0.5728, 0.25, 0.5728, 0.25, 0.5728, 0.25, 0.5728, 0.25, 0.5728, 0.0, 0.5728, 0.0, 0.5728, 1.0, 0.5728, 0.25, 0.5728, 0.5, 0.5728, 0.75, 0.5728, 1.0, 0.5728, 1.0, 0.5728, 0.75, 0.5728, 0.75, 0.5728, 0.25, 0.5728, 0.25, 0.5728, 0.0, 0.5728, 0.0, 0.5728, 0.75, 0.5728, 0.75, 0.5728, 0.5, 0.5728, 0.5, 0.375, 0.0, 0.375, 0.25, 0.625, 0.25, 0.625, 0.0, 0.375, 0.25, 0.375, 0.5, 0.625, 0.5, 0.625, 0.25, 0.375, 0.5, 0.375, 0.75, 0.625, 0.75, 0.625, 0.5, 0.375, 0.75, 0.375, 1.0, 0.625, 1.0, 0.625, 0.75, 0.125, 0.5, 0.125, 0.75, 0.375, 0.75, 0.375, 0.5, 0.625, 0.5, 0.625, 0.75, 0.875, 0.75, 0.875, 0.5, 0.375, 0.0, 0.375, 0.25, 0.625, 0.25, 0.625, 0.0, 0.375, 0.25, 0.375, 0.5, 0.625, 0.5, 0.625, 0.25, 0.375, 0.5, 0.375, 0.75, 0.625, 0.75, 0.625, 0.5, 0.375, 0.75, 0.375, 1.0, 0.625, 1.0, 0.625, 0.75, 0.125, 0.5, 0.125, 0.75, 0.375, 0.75, 0.375, 0.5, 0.625, 0.5, 0.625, 0.75, 0.875, 0.75, 0.875, 0.5, 0.375, 0.0, 0.375, 0.25, 0.625, 0.25, 0.625, 0.0, 0.375, 0.25, 0.375, 0.5, 0.625, 0.5, 0.625, 0.25, 0.375, 0.5, 0.375, 0.75, 0.625, 0.75, 0.625, 0.5, 0.375, 0.75, 0.375, 1.0, 0.625, 1.0, 0.625, 0.75, 0.125, 0.5, 0.125, 0.75, 0.375, 0.75, 0.375, 0.5, 0.625, 0.5, 0.625, 0.75, 0.875, 0.75, 0.875, 0.5, 0.375, 0.0, 0.375, 0.25, 0.625, 0.25, 0.625, 0.0, 0.375, 0.25, 0.375, 0.5, 0.625, 0.5, 0.625, 0.25, 0.375, 0.5, 0.375, 0.75, 0.625, 0.75, 0.625, 0.5, 0.375, 0.75, 0.375, 1.0, 0.625, 1.0, 0.625, 0.75, 0.125, 0.5, 0.125, 0.75, 0.375, 0.75, 0.375, 0.5, 0.625, 0.5, 0.625, 0.75, 0.875, 0.75, 0.875, 0.5, 0.4353, 0.0, 0.4353, 0.25, 0.4353, 0.25, 0.4353, 0.0, 0.5728, 0.25, 0.5728, 0.0, 0.5728, 0.0, 0.5728, 0.25, 0.4353, 0.75, 0.4353, 0.5, 0.5728, 0.5, 0.5728, 0.75, 0.4353, 1.0, 0.4353, 0.75, 0.5728, 0.75, 0.5728, 1.0, 0.4353, 0.25, 0.4353, 0.0, 0.5728, 0.0, 0.5728, 0.25, 0.4353, 0.5, 0.4353, 0.25, 0.5728, 0.25, 0.5728, 0.5, 0.5728, 0.75, 0.5728, 0.5, 0.5728, 0.5, 0.5728, 0.75, 0.5728, 0.5, 0.5728, 0.25, 0.5728, 0.25, 0.5728, 0.5, 0.5728, 0.75, 0.5728, 0.5, 0.5728, 0.5, 0.5728, 0.75, 0.5728, 1.0, 0.5728, 0.75, 0.5728, 0.75, 0.5728, 1.0, 0.4353, 0.75, 0.4353, 1.0, 0.4353, 0.25, 0.4353, 0.5, 0.4353, 0.5, 0.4353, 0.75, 0.4353, 0.75, 0.4353, 0.5, 0.4353, 0.25, 0.4353, 0.5, 0.4353, 0.5, 0.4353, 0.25, 0.4353, 0.75, 0.4353, 1.0, 0.4353, 1.0, 0.4353, 0.75, 0.5728, 0.5, 0.5728, 0.25, 0.5728, 0.25, 0.5728, 0.5, 0.5728, 1.0, 0.5728, 0.75, 0.5728, 0.75, 0.5728, 1.0, 0.5728, 0.5, 0.5728, 0.25, 0.5728, 0.25, 0.5728, 0.5, 0.5728, 0.25, 0.5728, 0.0, 0.5728, 0.0, 0.5728, 0.25, 0.5728, 1.0, 0.5728, 0.75, 0.5728, 0.5, 0.5728, 0.25, 0.5728, 1.0, 0.5728, 0.75, 0.5728, 0.75, 0.5728, 1.0, 0.5728, 0.25, 0.5728, 0.0, 0.5728, 0.0, 0.5728, 0.25, 0.5728, 0.75, 0.5728, 0.5, 0.5728, 0.5, 0.5728, 0.75, 0.375, 0.0, 0.625, 0.0, 0.625, 0.25, 0.375, 0.25, 0.375, 0.25, 0.625, 0.25, 0.625, 0.5, 0.375, 0.5, 0.375, 0.5, 0.625, 0.5, 0.625, 0.75, 0.375, 0.75, 0.375, 0.75, 0.625, 0.75, 0.625, 1.0, 0.375, 1.0, 0.125, 0.5, 0.375, 0.5, 0.375, 0.75, 0.125, 0.75, 0.625, 0.5, 0.875, 0.5, 0.875, 0.75, 0.625, 0.75, 0.375, 0.0, 0.625, 0.0, 0.625, 0.25, 0.375, 0.25, 0.375, 0.25, 0.625, 0.25, 0.625, 0.5, 0.375, 0.5, 0.375, 0.5, 0.625, 0.5, 0.625, 0.75, 0.375, 0.75, 0.375, 0.75, 0.625, 0.75, 0.625, 1.0, 0.375, 1.0, 0.125, 0.5, 0.375, 0.5, 0.375, 0.75, 0.125, 0.75, 0.625, 0.5, 0.875, 0.5, 0.875, 0.75, 0.625, 0.75, 0.375, 0.0, 0.625, 0.0, 0.625, 0.25, 0.375, 0.25, 0.375, 0.25, 0.625, 0.25, 0.625, 0.5, 0.375, 0.5, 0.375, 0.5, 0.625, 0.5, 0.625, 0.75, 0.375, 0.75, 0.375, 0.75, 0.625, 0.75, 0.625, 1.0, 0.375, 1.0, 0.125, 0.5, 0.375, 0.5, 0.375, 0.75, 0.125, 0.75, 0.625, 0.5, 0.875, 0.5, 0.875, 0.75, 0.625, 0.75, 0.375, 0.0, 0.625, 0.0, 0.625, 0.25, 0.375, 0.25, 0.375, 0.25, 0.625, 0.25, 0.625, 0.5, 0.375, 0.5, 0.375, 0.5, 0.625, 0.5, 0.625, 0.75, 0.375, 0.75, 0.375, 0.75, 0.625, 0.75, 0.625, 1.0, 0.375, 1.0, 0.125, 0.5, 0.375, 0.5, 0.375, 0.75, 0.125, 0.75, 0.625, 0.5, 0.875, 0.5, 0.875, 0.75, 0.625, 0.75, 0.375, 0.0, 0.375, 0.25, 0.625, 0.25, 0.625, 0.0, 0.375, 0.25, 0.375, 0.5, 0.625, 0.5, 0.625, 0.25, 0.375, 0.5, 0.375, 0.75, 0.625, 0.75, 0.625, 0.5, 0.375, 0.75, 0.375, 1.0, 0.625, 1.0, 0.625, 0.75, 0.125, 0.5, 0.125, 0.75, 0.375, 0.75, 0.375, 0.5, 0.625, 0.5, 0.625, 0.75, 0.875, 0.75, 0.875, 0.5, 0.4353, 0.0, 0.4353, 0.25, 0.4353, 0.25, 0.4353, 0.0, 0.5728, 0.25, 0.5728, 0.0, 0.5728, 0.0, 0.5728, 0.25, 0.4353, 0.75, 0.4353, 0.5, 0.5728, 0.5, 0.5728, 0.75, 0.4353, 1.0, 0.4353, 0.75, 0.5728, 0.75, 0.5728, 1.0, 0.4353, 0.25, 0.4353, 0.0, 0.5728, 0.0, 0.5728, 0.25, 0.4353, 0.5, 0.4353, 0.25, 0.5728, 0.25, 0.5728, 0.5, 0.5728, 0.75, 0.5728, 0.5, 0.5728, 0.5, 0.5728, 0.75, 0.5728, 0.5, 0.5728, 0.25, 0.5728, 0.25, 0.5728, 0.5, 0.5728, 0.75, 0.5728, 0.5, 0.5728, 0.5, 0.5728, 0.75, 0.5728, 1.0, 0.5728, 0.75, 0.5728, 0.75, 0.5728, 1.0, 0.4353, 0.75, 0.4353, 1.0, 0.4353, 0.25, 0.4353, 0.5, 0.4353, 0.5, 0.4353, 0.75, 0.4353, 0.75, 0.4353, 0.5, 0.4353, 0.25, 0.4353, 0.5, 0.4353, 0.5, 0.4353, 0.25, 0.4353, 0.75, 0.4353, 1.0, 0.4353, 1.0, 0.4353, 0.75, 0.5728, 0.5, 0.5728, 0.25, 0.5728, 0.25, 0.5728, 0.5, 0.5728, 1.0, 0.5728, 0.75, 0.5728, 0.75, 0.5728, 1.0, 0.5728, 0.5, 0.5728, 0.25, 0.5728, 0.25, 0.5728, 0.5, 0.5728, 0.25, 0.5728, 0.0, 0.5728, 0.0, 0.5728, 0.25, 0.5728, 1.0, 0.5728, 0.75, 0.5728, 0.5, 0.5728, 0.25, 0.5728, 1.0, 0.5728, 0.75, 0.5728, 0.75, 0.5728, 1.0, 0.5728, 0.25, 0.5728, 0.0, 0.5728, 0.0, 0.5728, 0.25, 0.5728, 0.75, 0.5728, 0.5, 0.5728, 0.5, 0.5728, 0.75, 0.375, 0.0, 0.625, 0.0, 0.625, 0.25, 0.375, 0.25, 0.375, 0.25, 0.625, 0.25, 0.625, 0.5, 0.375, 0.5, 0.375, 0.5, 0.625, 0.5, 0.625, 0.75, 0.375, 0.75, 0.375, 0.75, 0.625, 0.75, 0.625, 1.0, 0.375, 1.0, 0.125, 0.5, 0.375, 0.5, 0.375, 0.75, 0.125, 0.75, 0.625, 0.5, 0.875, 0.5, 0.875, 0.75, 0.625, 0.75, 0.375, 0.0, 0.625, 0.0, 0.625, 0.25, 0.375, 0.25, 0.375, 0.25, 0.625, 0.25, 0.625, 0.5, 0.375, 0.5, 0.375, 0.5, 0.625, 0.5, 0.625, 0.75, 0.375, 0.75, 0.375, 0.75, 0.625, 0.75, 0.625, 1.0, 0.375, 1.0, 0.125, 0.5, 0.375, 0.5, 0.375, 0.75, 0.125, 0.75, 0.625, 0.5, 0.875, 0.5, 0.875, 0.75, 0.625, 0.75, 0.375, 0.0, 0.625, 0.0, 0.625, 0.25, 0.375, 0.25, 0.375, 0.25, 0.625, 0.25, 0.625, 0.5, 0.375, 0.5, 0.375, 0.5, 0.625, 0.5, 0.625, 0.75, 0.375, 0.75, 0.375, 0.75, 0.625, 0.75, 0.625, 1.0, 0.375, 1.0, 0.125, 0.5, 0.375, 0.5, 0.375, 0.75, 0.125, 0.75, 0.625, 0.5, 0.875, 0.5, 0.875, 0.75, 0.625, 0.75, 0.375, 0.0, 0.625, 0.0, 0.625, 0.25, 0.375, 0.25, 0.375, 0.25, 0.625, 0.25, 0.625, 0.5, 0.375, 0.5, 0.375, 0.5, 0.625, 0.5, 0.625, 0.75, 0.375, 0.75, 0.375, 0.75, 0.625, 0.75, 0.625, 1.0, 0.375, 1.0, 0.125, 0.5, 0.375, 0.5, 0.375, 0.75, 0.125, 0.75, 0.625, 0.5, 0.875, 0.5, 0.875, 0.75, 0.625, 0.75, 0.4353, 0.0, 0.4353, 0.0, 0.4353, 0.25, 0.4353, 0.25, 0.5728, 0.25, 0.5728, 0.25, 0.5728, 0.0, 0.5728, 0.0, 0.4353, 0.75, 0.5728, 0.75, 0.5728, 0.5, 0.4353, 0.5, 0.4353, 1.0, 0.5728, 1.0, 0.5728, 0.75, 0.4353, 0.75, 0.4353, 0.25, 0.5728, 0.25, 0.5728, 0.0, 0.4353, 0.0, 0.4353, 0.5, 0.5728, 0.5, 0.5728, 0.25, 0.4353, 0.25, 0.5728, 0.75, 0.5728, 0.75, 0.5728, 0.5, 0.5728, 0.5, 0.5728, 0.5, 0.5728, 0.5, 0.5728, 0.25, 0.5728, 0.25, 0.5728, 0.75, 0.5728, 0.75, 0.5728, 0.5, 0.5728, 0.5, 0.5728, 1.0, 0.5728, 1.0, 0.5728, 0.75, 0.5728, 0.75, 0.4353, 0.75, 0.4353, 0.5, 0.4353, 0.25, 0.4353, 1.0, 0.4353, 0.5, 0.4353, 0.5, 0.4353, 0.75, 0.4353, 0.75, 0.4353, 0.25, 0.4353, 0.25, 0.4353, 0.5, 0.4353, 0.5, 0.4353, 0.75, 0.4353, 0.75, 0.4353, 1.0, 0.4353, 1.0, 0.5728, 0.5, 0.5728, 0.5, 0.5728, 0.25, 0.5728, 0.25, 0.5728, 1.0, 0.5728, 1.0, 0.5728, 0.75, 0.5728, 0.75, 0.5728, 0.5, 0.5728, 0.5, 0.5728, 0.25, 0.5728, 0.25, 0.5728, 0.25, 0.5728, 0.25, 0.5728, 0.0, 0.5728, 0.0, 0.5728, 1.0, 0.5728, 0.25, 0.5728, 0.5, 0.5728, 0.75, 0.5728, 1.0, 0.5728, 1.0, 0.5728, 0.75, 0.5728, 0.75, 0.5728, 0.25, 0.5728, 0.25, 0.5728, 0.0, 0.5728, 0.0, 0.5728, 0.75, 0.5728, 0.75, 0.5728, 0.5, 0.5728, 0.5, 0.375, 0.0, 0.375, 0.25, 0.625, 0.25, 0.625, 0.0, 0.375, 0.25, 0.375, 0.5, 0.625, 0.5, 0.625, 0.25, 0.375, 0.5, 0.375, 0.75, 0.625, 0.75, 0.625, 0.5, 0.375, 0.75, 0.375, 1.0, 0.625, 1.0, 0.625, 0.75, 0.125, 0.5, 0.125, 0.75, 0.375, 0.75, 0.375, 0.5, 0.625, 0.5, 0.625, 0.75, 0.875, 0.75, 0.875, 0.5, 0.375, 0.0, 0.375, 0.25, 0.625, 0.25, 0.625, 0.0, 0.375, 0.25, 0.375, 0.5, 0.625, 0.5, 0.625, 0.25, 0.375, 0.5, 0.375, 0.75, 0.625, 0.75, 0.625, 0.5, 0.375, 0.75, 0.375, 1.0, 0.625, 1.0, 0.625, 0.75, 0.125, 0.5, 0.125, 0.75, 0.375, 0.75, 0.375, 0.5, 0.625, 0.5, 0.625, 0.75, 0.875, 0.75, 0.875, 0.5, 0.375, 0.0, 0.375, 0.25, 0.625, 0.25, 0.625, 0.0, 0.375, 0.25, 0.375, 0.5, 0.625, 0.5, 0.625, 0.25, 0.375, 0.5, 0.375, 0.75, 0.625, 0.75, 0.625, 0.5, 0.375, 0.75, 0.375, 1.0, 0.625, 1.0, 0.625, 0.75, 0.125, 0.5, 0.125, 0.75, 0.375, 0.75, 0.375, 0.5, 0.625, 0.5, 0.625, 0.75, 0.875, 0.75, 0.875, 0.5, 0.375, 0.0, 0.375, 0.25, 0.625, 0.25, 0.625, 0.0, 0.375, 0.25, 0.375, 0.5, 0.625, 0.5, 0.625, 0.25, 0.375, 0.5, 0.375, 0.75, 0.625, 0.75, 0.625, 0.5, 0.375, 0.75, 0.375, 1.0, 0.625, 1.0, 0.625, 0.75, 0.125, 0.5, 0.125, 0.75, 0.375, 0.75, 0.375, 0.5, 0.625, 0.5, 0.625, 0.75, 0.875, 0.75, 0.875, 0.5, 0.375, 0.0, 0.625, 0.0, 0.625, 0.25, 0.375, 0.25, 0.375, 0.25, 0.625, 0.25, 0.625, 0.5, 0.375, 0.5, 0.375, 0.5, 0.625, 0.5, 0.625, 0.75, 0.375, 0.75, 0.375, 0.75, 0.625, 0.75, 0.625, 1.0, 0.375, 1.0, 0.125, 0.5, 0.375, 0.5, 0.375, 0.75, 0.125, 0.75, 0.625, 0.5, 0.875, 0.5, 0.875, 0.75, 0.625, 0.75, 0.375, 0.0, 0.375, 0.25, 0.625, 0.25, 0.625, 0.0, 0.375, 0.25, 0.375, 0.5, 0.625, 0.5, 0.625, 0.25, 0.375, 0.5, 0.375, 0.75, 0.625, 0.75, 0.625, 0.5, 0.375, 0.75, 0.375, 1.0, 0.625, 1.0, 0.625, 0.75, 0.125, 0.5, 0.125, 0.75, 0.375, 0.75, 0.375, 0.5, 1.0, 0.5, 1.0, 1.0, 0.8, 1.0, 0.8, 0.5, 0.8, 0.5, 0.8, 1.0, 0.6, 1.0, 0.6, 0.5, 0.6, 0.5, 0.6, 1.0, 0.4, 1.0, 0.4, 0.5, 0.4783, 0.3242, 0.25, 0.49, 0.02175, 0.3242, 0.1089, 0.05584, 0.3911, 0.05584, 0.4, 0.5, 0.4, 1.0, 0.2, 1.0, 0.2, 0.5, 0.2, 0.5, 0.2, 1.0, 2.98e-08, 1.0, 2.98e-08, 0.5, 0.75, 0.49, 0.9783, 0.3242, 0.8911, 0.05584, 0.6089, 0.05584, 0.5217, 0.3242])
me_cube_001.update()
arm_armature = bpy.data.armatures.new('Armature')  # bones are not reproduced

# ---- objects
ob_sbm = bpy.data.objects.new('SBM', me_cube_001)
ob_armature = bpy.data.objects.new('Armature', arm_armature)

# ---- transforms, parenting, visibility, modifiers, constraints
ob_sbm.parent = ob_armature
ob_sbm.matrix_parent_inverse = Matrix(((3.564, -0.0, 0.0, -0.0), (-0.0, 3.564, -0.0, 0.0), (0.0, -0.0, 3.564, -3.357), (-0.0, 0.0, -0.0, 1.0)))
ob_sbm.location = (0.0, 0.0, 1.147)
ob_sbm.scale = (0.3052, 0.2027, 0.5525)
_vg = ob_sbm.vertex_groups.new(name='Bone')
for _i, _w in zip([1, 3, 4, 5, 6, 7, 8, 9, 10, 11, 12, 13, 14, 15, 57, 59, 60, 61, 62, 63, 64, 65, 66, 67, 68, 69, 70, 71, 121, 123, 124, 125, 126, 127, 128, 129, 130, 131, 132, 133, 134, 135, 177, 179, 180, 181, 182, 183, 184, 185, 186, 187, 188, 189, 190, 191, 249, 251, 252, 253, 254, 255, 256, 257, 258, 259, 260, 261, 262, 263, 305, 307, 308, 309, 310, 311, 312, 313, 314, 315, 316, 317, 318, 319, 369, 371, 372, 373, 374, 375, 376, 377, 378, 379, 380, 381, 382, 383, 425, 427, 428, 429, 430, 431, 432, 433, 434, 435, 436, 437, 438, 439], [0.006485, 0.006485, 0.8632, 0.8767, 0.8632, 0.8767, 0.06296, 0.06454, 0.06296, 0.06454, 0.2025, 0.1562, 0.1562, 0.2025, 0.006485, 0.006485, 0.8632, 0.8767, 0.8632, 0.8767, 0.06296, 0.06454, 0.06296, 0.06454, 0.2025, 0.1562, 0.1562, 0.2025, 0.006485, 0.006485, 0.8632, 0.8767, 0.8632, 0.8767, 0.06296, 0.06454, 0.06296, 0.06454, 0.2025, 0.1562, 0.1562, 0.2025, 0.006485, 0.006485, 0.8632, 0.8767, 0.8632, 0.8767, 0.06296, 0.06454, 0.06296, 0.06454, 0.2025, 0.1562, 0.1562, 0.2025, 0.006485, 0.006485, 0.8632, 0.8767, 0.8632, 0.8767, 0.06296, 0.06454, 0.06296, 0.06454, 0.2025, 0.1562, 0.1562, 0.2025, 0.006485, 0.006485, 0.8632, 0.8767, 0.8632, 0.8767, 0.06296, 0.06454, 0.06296, 0.06454, 0.2025, 0.1562, 0.1562, 0.2025, 0.006485, 0.006485, 0.8632, 0.8767, 0.8632, 0.8767, 0.06296, 0.06454, 0.06296, 0.06454, 0.2025, 0.1562, 0.1562, 0.2025, 0.006485, 0.006485, 0.8632, 0.8767, 0.8632, 0.8767, 0.06296, 0.06454, 0.06296, 0.06454, 0.2025, 0.1562, 0.1562, 0.2025]): _vg.add([_i], _w, 'REPLACE')
_vg = ob_sbm.vertex_groups.new(name='Bone.001')
_vg = ob_sbm.vertex_groups.new(name='Bone.002')
_vg = ob_sbm.vertex_groups.new(name='Bone.003')
_vg = ob_sbm.vertex_groups.new(name='Bone.004')
for _i, _w in zip([16, 17, 18, 19, 20, 21, 22, 23, 72, 73, 74, 75, 76, 77, 78, 79, 136, 137, 138, 139, 140, 141, 142, 143, 192, 193, 194, 195, 196, 197, 198, 199, 264, 265, 266, 267, 268, 269, 270, 271, 320, 321, 322, 323, 324, 325, 326, 327, 384, 385, 386, 387, 388, 389, 390, 391, 440, 441, 442, 443, 444, 445, 446, 447], [0.3435, 0.123, 0.05608, 0.07092, 0.6057, 0.3512, 0.1036, 0.1158, 0.3435, 0.123, 0.05608, 0.07092, 0.6057, 0.3512, 0.1036, 0.1158, 0.3435, 0.123, 0.05608, 0.07092, 0.6057, 0.3512, 0.1036, 0.1158, 0.3435, 0.123, 0.05608, 0.07092, 0.6057, 0.3512, 0.1036, 0.1158, 0.3435, 0.123, 0.05608, 0.07092, 0.6057, 0.3512, 0.1036, 0.1158, 0.3435, 0.123, 0.05608, 0.07092, 0.6057, 0.3512, 0.1036, 0.1158, 0.3435, 0.123, 0.05608, 0.07092, 0.6057, 0.3512, 0.1036, 0.1158, 0.3435, 0.123, 0.05608, 0.07092, 0.6057, 0.3512, 0.1036, 0.1158]): _vg.add([_i], _w, 'REPLACE')
_vg = ob_sbm.vertex_groups.new(name='Bone.005')
for _i, _w in zip([496, 497, 498, 499, 500, 501, 502, 503, 504, 505], [0.9079, 0.0388, 0.9182, 0.1067, 0.9606, 0.3278, 0.9629, 0.3272, 0.9273, 0.1005]): _vg.add([_i], _w, 'REPLACE')
_vg = ob_sbm.vertex_groups.new(name='Bone.006.L')
for _i, _w in zip([496, 497, 498, 499, 501, 503, 504, 505], [0.04211, 0.4778, 0.03179, 0.4467, 0.3361, 0.3364, 0.02274, 0.4498]): _vg.add([_i], _w, 'REPLACE')
_vg = ob_sbm.vertex_groups.new(name='Bone.006.R')
for _i, _w in zip([496, 497, 498, 499, 501, 503, 504, 505], [0.04211, 0.4778, 0.03179, 0.4467, 0.3361, 0.3364, 0.02274, 0.4498]): _vg.add([_i], _w, 'REPLACE')
_vg = ob_sbm.vertex_groups.new(name='Bone.007.L')
for _i, _w in zip([0, 1, 2, 3, 5, 6, 8, 9, 10, 11, 16, 17, 18, 19, 20, 21, 22, 23, 56, 57, 58, 59, 60, 63, 64, 65, 66, 67, 73, 75, 76, 77, 78, 79, 120, 121, 122, 123, 124, 127, 128, 129, 130, 131, 137, 139, 140, 141, 142, 143, 176, 177, 178, 179, 181, 182, 184, 185, 186, 187, 192, 193, 194, 195, 196, 197, 198, 199, 248, 249, 250, 251, 252, 255, 256, 257, 258, 259, 265, 267, 268, 269, 270, 271, 304, 305, 306, 307, 309, 310, 312, 313, 314, 315, 320, 321, 322, 323, 324, 325, 326, 327, 368, 369, 370, 371, 373, 374, 376, 377, 378, 379, 384, 385, 386, 387, 388, 389, 390, 391, 424, 425, 426, 427, 428, 431, 432, 433, 434, 435, 441, 443, 444, 445, 446, 447], [0.9416, 0.92, 0.02111, 0.04819, 0.02228, 0.03401, 0.8806, 0.8771, 0.05006, 0.05236, 0.6633, 0.01701, 0.9305, 0.154, 0.2561, 0.1803, 0.7234, 0.4265, 0.02111, 0.04819, 0.9416, 0.92, 0.03401, 0.02228, 0.05006, 0.05236, 0.8806, 0.8771, 0.8435, 0.7751, 0.1382, 0.4686, 0.173, 0.4576, 0.02111, 0.04819, 0.9416, 0.92, 0.03401, 0.02228, 0.05006, 0.05236, 0.8806, 0.8771, 0.8435, 0.7751, 0.1382, 0.4686, 0.173, 0.4576, 0.9416, 0.92, 0.02111, 0.04819, 0.02228, 0.03401, 0.8806, 0.8771, 0.05006, 0.05236, 0.6633, 0.01701, 0.9305, 0.154, 0.2561, 0.1803, 0.7234, 0.4265, 0.02111, 0.04819, 0.9416, 0.92, 0.03401, 0.02228, 0.05006, 0.05236, 0.8806, 0.8771, 0.8435, 0.7751, 0.1382, 0.4686, 0.173, 0.4576, 0.9416, 0.92, 0.02111, 0.04819, 0.02228, 0.03401, 0.8806, 0.8771, 0.05006, 0.05236, 0.6633, 0.01701, 0.9305, 0.154, 0.2561, 0.1803, 0.7234, 0.4265, 0.9416, 0.92, 0.02111, 0.04819, 0.02228, 0.03401, 0.8806, 0.8771, 0.05006, 0.05236, 0.6633, 0.01701, 0.9305, 0.154, 0.2561, 0.1803, 0.7234, 0.4265, 0.02111, 0.04819, 0.9416, 0.92, 0.03401, 0.02228, 0.05006, 0.05236, 0.8806, 0.8771, 0.8435, 0.7751, 0.1382, 0.4686, 0.173, 0.4576]): _vg.add([_i], _w, 'REPLACE')
_vg = ob_sbm.vertex_groups.new(name='Bone.009.L')
_vg.add([104, 105, 106, 107, 108, 109, 110, 111, 168, 169, 170, 171, 172, 173, 174, 175, 296, 297, 298, 299, 300, 301, 302, 303, 472, 473, 474, 475, 476, 477, 478, 479], 1.0, 'REPLACE')
_vg = ob_sbm.vertex_groups.new(name='Bone.010.L')
_vg.add([96, 97, 98, 99, 100, 101, 102, 103, 160, 161, 162, 163, 164, 165, 166, 167, 288, 289, 290, 291, 292, 293, 294, 295, 464, 465, 466, 467, 468, 469, 470, 471], 1.0, 'REPLACE')
_vg = ob_sbm.vertex_groups.new(name='Bone.011.L')
_vg.add([488, 489, 490, 491, 492, 493, 494, 495], 1.0, 'REPLACE')
_vg = ob_sbm.vertex_groups.new(name='Bone.007.R')
for _i, _w in zip([0, 1, 2, 3, 4, 7, 8, 9, 10, 11, 17, 19, 20, 21, 22, 23, 56, 57, 58, 59, 61, 62, 64, 65, 66, 67, 72, 73, 74, 75, 76, 77, 78, 79, 120, 121, 122, 123, 125, 126, 128, 129, 130, 131, 136, 137, 138, 139, 140, 141, 142, 143, 176, 177, 178, 179, 180, 183, 184, 185, 186, 187, 193, 195, 196, 197, 198, 199, 248, 249, 250, 251, 253, 254, 256, 257, 258, 259, 264, 265, 266, 267, 268, 269, 270, 271, 304, 305, 306, 307, 308, 311, 312, 313, 314, 315, 321, 323, 324, 325, 326, 327, 368, 369, 370, 371, 372, 375, 376, 377, 378, 379, 385, 387, 388, 389, 390, 391, 424, 425, 426, 427, 429, 430, 432, 433, 434, 435, 440, 441, 442, 443, 444, 445, 446, 447], [0.02111, 0.04819, 0.9416, 0.92, 0.03401, 0.02228, 0.05006, 0.05236, 0.8806, 0.8771, 0.8435, 0.7751, 0.1382, 0.4686, 0.173, 0.4576, 0.9416, 0.92, 0.02111, 0.04819, 0.02228, 0.03401, 0.8806, 0.8771, 0.05006, 0.05236, 0.6633, 0.01701, 0.9305, 0.154, 0.2561, 0.1803, 0.7234, 0.4265, 0.9416, 0.92, 0.02111, 0.04819, 0.02228, 0.03401, 0.8806, 0.8771, 0.05006, 0.05236, 0.6633, 0.01701, 0.9305, 0.154, 0.2561, 0.1803, 0.7234, 0.4265, 0.02111, 0.04819, 0.9416, 0.92, 0.03401, 0.02228, 0.05006, 0.05236, 0.8806, 0.8771, 0.8435, 0.7751, 0.1382, 0.4686, 0.173, 0.4576, 0.9416, 0.92, 0.02111, 0.04819, 0.02228, 0.03401, 0.8806, 0.8771, 0.05006, 0.05236, 0.6633, 0.01701, 0.9305, 0.154, 0.2561, 0.1803, 0.7234, 0.4265, 0.02111, 0.04819, 0.9416, 0.92, 0.03401, 0.02228, 0.05006, 0.05236, 0.8806, 0.8771, 0.8435, 0.7751, 0.1382, 0.4686, 0.173, 0.4576, 0.02111, 0.04819, 0.9416, 0.92, 0.03401, 0.02228, 0.05006, 0.05236, 0.8806, 0.8771, 0.8435, 0.7751, 0.1382, 0.4686, 0.173, 0.4576, 0.9416, 0.92, 0.02111, 0.04819, 0.02228, 0.03401, 0.8806, 0.8771, 0.05006, 0.05236, 0.6633, 0.01701, 0.9305, 0.154, 0.2561, 0.1803, 0.7234, 0.4265]): _vg.add([_i], _w, 'REPLACE')
_vg = ob_sbm.vertex_groups.new(name='Bone.009.R')
_vg.add([48, 49, 50, 51, 52, 53, 54, 55, 224, 225, 226, 227, 228, 229, 230, 231, 352, 353, 354, 355, 356, 357, 358, 359, 416, 417, 418, 419, 420, 421, 422, 423], 1.0, 'REPLACE')
_vg = ob_sbm.vertex_groups.new(name='Bone.010.R')
_vg.add([40, 41, 42, 43, 44, 45, 46, 47, 216, 217, 218, 219, 220, 221, 222, 223, 344, 345, 346, 347, 348, 349, 350, 351, 408, 409, 410, 411, 412, 413, 414, 415], 1.0, 'REPLACE')
_vg = ob_sbm.vertex_groups.new(name='Bone.011.R')
_vg.add([240, 241, 242, 243, 244, 245, 246, 247], 1.0, 'REPLACE')
_vg = ob_sbm.vertex_groups.new(name='Bone.012.L')
for _i, _w in zip([5, 6, 12, 13, 14, 15, 60, 63, 68, 69, 70, 71, 89, 91, 92, 93, 94, 95, 124, 127, 132, 133, 134, 135, 153, 155, 156, 157, 158, 159, 181, 182, 188, 189, 190, 191, 252, 255, 260, 261, 262, 263, 281, 283, 284, 285, 286, 287, 309, 310, 316, 317, 318, 319, 373, 374, 380, 381, 382, 383, 428, 431, 436, 437, 438, 439, 457, 459, 460, 461, 462, 463], [0.06861, 0.07163, 0.6896, 0.7707, 0.06541, 0.09684, 0.07163, 0.06861, 0.09684, 0.06541, 0.7707, 0.6896, 0.4674, 0.5244, 0.0559, 0.1867, 0.08157, 0.8483, 0.07163, 0.06861, 0.09684, 0.06541, 0.7707, 0.6896, 0.4674, 0.5244, 0.0559, 0.1867, 0.08157, 0.8483, 0.06861, 0.07163, 0.6896, 0.7707, 0.06541, 0.09684, 0.07163, 0.06861, 0.09684, 0.06541, 0.7707, 0.6896, 0.4674, 0.5244, 0.0559, 0.1867, 0.08157, 0.8483, 0.06861, 0.07163, 0.6896, 0.7707, 0.06541, 0.09684, 0.06861, 0.07163, 0.6896, 0.7707, 0.06541, 0.09684, 0.07163, 0.06861, 0.09684, 0.06541, 0.7707, 0.6896, 0.4674, 0.5244, 0.0559, 0.1867, 0.08157, 0.8483]): _vg.add([_i], _w, 'REPLACE')
_vg = ob_sbm.vertex_groups.new(name='Bone.013.L')
for _i, _w in zip([88, 89, 90, 91, 92, 93, 94, 95, 152, 153, 154, 155, 156, 157, 158, 159, 280, 281, 282, 283, 284, 285, 286, 287, 456, 457, 458, 459, 460, 461, 462, 463], [0.9844, 0.5326, 0.9786, 0.4756, 0.9441, 0.8133, 0.9184, 0.1517, 0.9844, 0.5326, 0.9786, 0.4756, 0.9441, 0.8133, 0.9184, 0.1517, 0.9844, 0.5326, 0.9786, 0.4756, 0.9441, 0.8133, 0.9184, 0.1517, 0.9844, 0.5326, 0.9786, 0.4756, 0.9441, 0.8133, 0.9184, 0.1517]): _vg.add([_i], _w, 'REPLACE')
_vg = ob_sbm.vertex_groups.new(name='Bone.014.L')
for _i, _w in zip([80, 81, 82, 83, 84, 85, 86, 87, 144, 145, 146, 147, 148, 149, 150, 151, 233, 234, 235, 237, 239, 272, 273, 274, 275, 276, 277, 278, 279, 361, 362, 363, 365, 367, 448, 449, 450, 451, 452, 453, 454, 455], [1.0, 1.0, 1.0, 1.0, 1.0, 1.0, 1.0, 1.0, 1.0, 1.0, 1.0, 1.0, 1.0, 1.0, 1.0, 1.0, 0.5245, 0.003492, 0.7763, 0.4484, 0.2019, 1.0, 1.0, 1.0, 1.0, 1.0, 1.0, 1.0, 1.0, 0.5245, 0.003492, 0.7763, 0.4484, 0.2019, 1.0, 1.0, 1.0, 1.0, 1.0, 1.0, 1.0, 1.0]): _vg.add([_i], _w, 'REPLACE')
_vg = ob_sbm.vertex_groups.new(name='Bone.015.L')
for _i, _w in zip([232, 233, 234, 235, 236, 237, 238, 239, 360, 361, 362, 363, 364, 365, 366, 367], [0.4553, 0.4566, 0.1052, 0.1869, 0.4514, 0.5323, 0.1129, 0.7579, 0.4553, 0.4566, 0.1052, 0.1869, 0.4514, 0.5323, 0.1129, 0.7579]): _vg.add([_i], _w, 'REPLACE')
_vg = ob_sbm.vertex_groups.new(name='Bone.016.L')
for _i, _w in zip([232, 234, 235, 236, 238, 239, 360, 362, 363, 364, 366, 367], [0.5327, 0.868, 0.02351, 0.5381, 0.8768, 0.03048, 0.5327, 0.868, 0.02351, 0.5381, 0.8768, 0.03048]): _vg.add([_i], _w, 'REPLACE')
_vg = ob_sbm.vertex_groups.new(name='Bone.012.R')
for _i, _w in zip([4, 7, 12, 13, 14, 15, 33, 35, 37, 39, 61, 62, 68, 69, 70, 71, 125, 126, 132, 133, 134, 135, 180, 183, 188, 189, 190, 191, 209, 211, 213, 215, 253, 254, 260, 261, 262, 263, 308, 311, 316, 317, 318, 319, 337, 339, 341, 343, 372, 375, 380, 381, 382, 383, 401, 403, 405, 407, 429, 430, 436, 437, 438, 439], [0.07163, 0.06861, 0.09684, 0.06541, 0.7707, 0.6896, 0.4673, 0.5242, 0.186, 0.8474, 0.06861, 0.07163, 0.6896, 0.7707, 0.06541, 0.09684, 0.06861, 0.07163, 0.6896, 0.7707, 0.06541, 0.09684, 0.07163, 0.06861, 0.09684, 0.06541, 0.7707, 0.6896, 0.4673, 0.5242, 0.186, 0.8474, 0.06861, 0.07163, 0.6896, 0.7707, 0.06541, 0.09684, 0.07163, 0.06861, 0.09684, 0.06541, 0.7707, 0.6896, 0.4673, 0.5242, 0.186, 0.8474, 0.07163, 0.06861, 0.09684, 0.06541, 0.7707, 0.6896, 0.4673, 0.5242, 0.186, 0.8474, 0.06861, 0.07163, 0.6896, 0.7707, 0.06541, 0.09684]): _vg.add([_i], _w, 'REPLACE')
_vg = ob_sbm.vertex_groups.new(name='Bone.013.R')
for _i, _w in zip([32, 33, 34, 35, 36, 37, 38, 39, 208, 209, 210, 211, 212, 213, 214, 215, 336, 337, 338, 339, 340, 341, 342, 343, 400, 401, 402, 403, 404, 405, 406, 407], [0.9897, 0.5327, 0.9884, 0.4758, 0.978, 0.814, 0.9847, 0.1526, 0.9897, 0.5327, 0.9884, 0.4758, 0.978, 0.814, 0.9847, 0.1526, 0.9897, 0.5327, 0.9884, 0.4758, 0.978, 0.814, 0.9847, 0.1526, 0.9897, 0.5327, 0.9884, 0.4758, 0.978, 0.814, 0.9847, 0.1526]): _vg.add([_i], _w, 'REPLACE')
_vg = ob_sbm.vertex_groups.new(name='Bone.014.R')
for _i, _w in zip([24, 25, 26, 27, 28, 29, 30, 31, 113, 114, 115, 117, 119, 200, 201, 202, 203, 204, 205, 206, 207, 328, 329, 330, 331, 332, 333, 334, 335, 392, 393, 394, 395, 396, 397, 398, 399, 481, 482, 483, 485, 487], [1.0, 1.0, 1.0, 1.0, 1.0, 1.0, 1.0, 1.0, 0.5245, 0.003492, 0.7763, 0.4484, 0.2019, 1.0, 1.0, 1.0, 1.0, 1.0, 1.0, 1.0, 1.0, 1.0, 1.0, 1.0, 1.0, 1.0, 1.0, 1.0, 1.0, 1.0, 1.0, 1.0, 1.0, 1.0, 1.0, 1.0, 1.0, 0.5245, 0.003492, 0.7763, 0.4484, 0.2019]): _vg.add([_i], _w, 'REPLACE')
_vg = ob_sbm.vertex_groups.new(name='Bone.015.R')
for _i, _w in zip([112, 113, 114, 115, 116, 117, 118, 119, 480, 481, 482, 483, 484, 485, 486, 487], [0.4553, 0.4566, 0.1052, 0.1869, 0.4514, 0.5323, 0.1129, 0.7579, 0.4553, 0.4566, 0.1052, 0.1869, 0.4514, 0.5323, 0.1129, 0.7579]): _vg.add([_i], _w, 'REPLACE')
_vg = ob_sbm.vertex_groups.new(name='Bone.016.R')
for _i, _w in zip([112, 114, 115, 116, 118, 119, 480, 482, 483, 484, 486, 487], [0.5327, 0.868, 0.02351, 0.5381, 0.8768, 0.03048, 0.5327, 0.868, 0.02351, 0.5381, 0.8768, 0.03048]): _vg.add([_i], _w, 'REPLACE')
_m = ob_sbm.modifiers.new('Armature', 'ARMATURE')
_m.object = ob_armature
ob_armature.location = (0.0, 0.0, 0.9419)
ob_armature.scale = (0.2806, 0.2806, 0.2806)

# ---- collection membership
col_collection.objects.link(ob_sbm)
col_collection.objects.link(ob_armature)

# ---- scene / render settings (as saved in the file)
scene.frame_start = 1; scene.frame_end = 250; scene.frame_set(118)
scene.render.engine = 'BLENDER_EEVEE_NEXT'
scene.cycles.sampling_pattern = 'TABULATED_SOBOL'
scene.view_settings.view_transform = 'Filmic'
bpy.context.view_layer.update()

# ---- added for rendering (the .blend has no active camera and no usable light): camera, sun
cam_auto = bpy.data.cameras.new('AutoCamera')
cam_auto.lens = 50.0
cam_auto.sensor_width = 36.0
cam_auto.clip_end = 1000.0
ob_auto_camera = bpy.data.objects.new('AutoCamera', cam_auto)
scene.collection.objects.link(ob_auto_camera)
ob_auto_camera.location = (1.83228, -2.16682, 2.34436)
ob_auto_camera.rotation_euler = (1.09748, -7.21219e-08, 0.694738)
scene.camera = ob_auto_camera
light_auto_sun = bpy.data.lights.new('AutoSun', 'SUN')
light_auto_sun.energy = 3.0
light_auto_sun.angle = 0.0523599
ob_auto_sun = bpy.data.objects.new('AutoSun', light_auto_sun)
scene.collection.objects.link(ob_auto_sun)
ob_auto_sun.rotation_euler = (0.872665, 0.174533, 0.523599)
bpy.context.view_layer.update()
